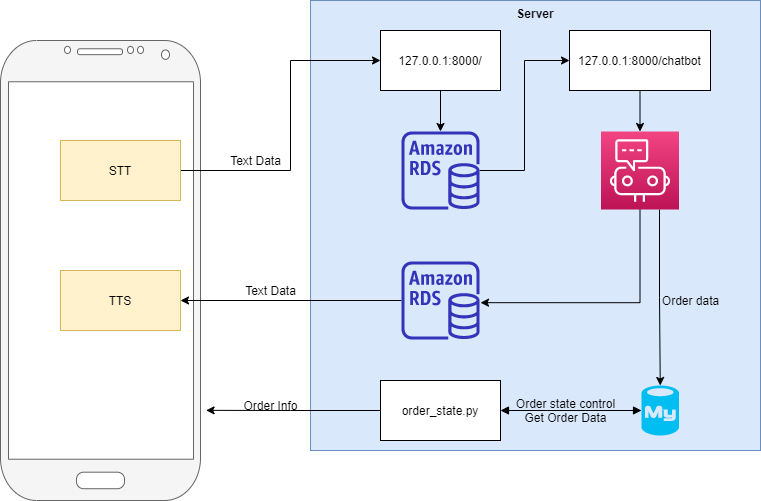

The diagram above was exported from draw.io. Its source (the exported page's mxGraphModel, read from the mxfile embedded in the PNG):
<mxGraphModel dx="1038" dy="580" grid="1" gridSize="10" guides="1" tooltips="1" connect="1" arrows="1" fold="1" page="1" pageScale="1" pageWidth="827" pageHeight="1169" math="0" shadow="0">
  <root>
    <mxCell id="0" />
    <mxCell id="1" parent="0" />
    <mxCell id="gx2UazE_EqkktJOoaQvM-4" value="Server" style="whiteSpace=wrap;html=1;aspect=fixed;fillColor=#dae8fc;strokeColor=#6c8ebf;verticalAlign=top;fontStyle=1" parent="1" vertex="1">
      <mxGeometry x="360" y="70" width="450" height="450" as="geometry" />
    </mxCell>
    <mxCell id="gx2UazE_EqkktJOoaQvM-1" value="" style="verticalLabelPosition=bottom;verticalAlign=top;html=1;shadow=0;dashed=0;strokeWidth=1;shape=mxgraph.android.phone2;strokeColor=#666666;fillColor=#f5f5f5;fontColor=#333333;" parent="1" vertex="1">
      <mxGeometry x="50" y="110" width="200" height="460" as="geometry" />
    </mxCell>
    <mxCell id="gx2UazE_EqkktJOoaQvM-2" value="TTS" style="rounded=0;whiteSpace=wrap;html=1;fillColor=#fff2cc;strokeColor=#d6b656;" parent="1" vertex="1">
      <mxGeometry x="110" y="340" width="120" height="60" as="geometry" />
    </mxCell>
    <mxCell id="gx2UazE_EqkktJOoaQvM-5" style="edgeStyle=orthogonalEdgeStyle;rounded=0;orthogonalLoop=1;jettySize=auto;html=1;entryX=0;entryY=0.5;entryDx=0;entryDy=0;" parent="1" source="gx2UazE_EqkktJOoaQvM-3" target="UO0GkpyO8NtwplURH5Yw-1" edge="1">
      <mxGeometry relative="1" as="geometry">
        <mxPoint x="430" y="240" as="targetPoint" />
        <Array as="points">
          <mxPoint x="340" y="240" />
          <mxPoint x="340" y="130" />
        </Array>
      </mxGeometry>
    </mxCell>
    <mxCell id="gx2UazE_EqkktJOoaQvM-3" value="STT" style="rounded=0;whiteSpace=wrap;html=1;fillColor=#fff2cc;strokeColor=#d6b656;" parent="1" vertex="1">
      <mxGeometry x="110" y="210" width="120" height="60" as="geometry" />
    </mxCell>
    <mxCell id="gx2UazE_EqkktJOoaQvM-16" style="edgeStyle=orthogonalEdgeStyle;rounded=0;orthogonalLoop=1;jettySize=auto;html=1;exitX=0.75;exitY=1;exitDx=0;exitDy=0;exitPerimeter=0;entryX=0.5;entryY=0;entryDx=0;entryDy=0;entryPerimeter=0;" parent="1" source="gx2UazE_EqkktJOoaQvM-7" target="gx2UazE_EqkktJOoaQvM-17" edge="1">
      <mxGeometry relative="1" as="geometry" />
    </mxCell>
    <mxCell id="w12TtWYyf-_gqiDNLWAw-7" style="edgeStyle=orthogonalEdgeStyle;rounded=0;orthogonalLoop=1;jettySize=auto;html=1;entryX=1.013;entryY=0.528;entryDx=0;entryDy=0;entryPerimeter=0;exitX=0.5;exitY=1;exitDx=0;exitDy=0;exitPerimeter=0;" parent="1" source="gx2UazE_EqkktJOoaQvM-7" target="w12TtWYyf-_gqiDNLWAw-2" edge="1">
      <mxGeometry relative="1" as="geometry" />
    </mxCell>
    <mxCell id="gx2UazE_EqkktJOoaQvM-7" value="" style="points=[[0,0,0],[0.25,0,0],[0.5,0,0],[0.75,0,0],[1,0,0],[0,1,0],[0.25,1,0],[0.5,1,0],[0.75,1,0],[1,1,0],[0,0.25,0],[0,0.5,0],[0,0.75,0],[1,0.25,0],[1,0.5,0],[1,0.75,0]];points=[[0,0,0],[0.25,0,0],[0.5,0,0],[0.75,0,0],[1,0,0],[0,1,0],[0.25,1,0],[0.5,1,0],[0.75,1,0],[1,1,0],[0,0.25,0],[0,0.5,0],[0,0.75,0],[1,0.25,0],[1,0.5,0],[1,0.75,0]];outlineConnect=0;fontColor=#232F3E;gradientColor=#F34482;gradientDirection=north;fillColor=#BC1356;strokeColor=#ffffff;dashed=0;verticalLabelPosition=bottom;verticalAlign=top;align=center;html=1;fontSize=12;fontStyle=0;aspect=fixed;shape=mxgraph.aws4.resourceIcon;resIcon=mxgraph.aws4.chatbot;" parent="1" vertex="1">
      <mxGeometry x="650.5" y="201" width="78" height="78" as="geometry" />
    </mxCell>
    <mxCell id="gx2UazE_EqkktJOoaQvM-10" style="edgeStyle=orthogonalEdgeStyle;rounded=0;orthogonalLoop=1;jettySize=auto;html=1;entryX=0;entryY=0.5;entryDx=0;entryDy=0;" parent="1" source="w12TtWYyf-_gqiDNLWAw-1" target="UO0GkpyO8NtwplURH5Yw-4" edge="1">
      <mxGeometry relative="1" as="geometry">
        <mxPoint x="550" y="240" as="sourcePoint" />
      </mxGeometry>
    </mxCell>
    <mxCell id="gx2UazE_EqkktJOoaQvM-9" value="Text Data" style="text;html=1;align=center;verticalAlign=middle;resizable=0;points=[];autosize=1;strokeColor=none;" parent="1" vertex="1">
      <mxGeometry x="270" y="220" width="70" height="20" as="geometry" />
    </mxCell>
    <mxCell id="gx2UazE_EqkktJOoaQvM-13" style="edgeStyle=orthogonalEdgeStyle;rounded=0;orthogonalLoop=1;jettySize=auto;html=1;entryX=1;entryY=0.5;entryDx=0;entryDy=0;" parent="1" source="w12TtWYyf-_gqiDNLWAw-2" target="gx2UazE_EqkktJOoaQvM-2" edge="1">
      <mxGeometry relative="1" as="geometry">
        <mxPoint x="430" y="380" as="sourcePoint" />
      </mxGeometry>
    </mxCell>
    <mxCell id="gx2UazE_EqkktJOoaQvM-14" value="Text Data" style="text;html=1;align=center;verticalAlign=middle;resizable=0;points=[];autosize=1;strokeColor=none;" parent="1" vertex="1">
      <mxGeometry x="285" y="350" width="70" height="20" as="geometry" />
    </mxCell>
    <mxCell id="gx2UazE_EqkktJOoaQvM-17" value="" style="verticalLabelPosition=bottom;html=1;verticalAlign=top;align=center;strokeColor=none;fillColor=#00BEF2;shape=mxgraph.azure.mysql_database;" parent="1" vertex="1">
      <mxGeometry x="691" y="455" width="37.5" height="50" as="geometry" />
    </mxCell>
    <mxCell id="gx2UazE_EqkktJOoaQvM-20" style="edgeStyle=orthogonalEdgeStyle;rounded=0;orthogonalLoop=1;jettySize=auto;html=1;entryX=1.028;entryY=0.804;entryDx=0;entryDy=0;entryPerimeter=0;" parent="1" source="gx2UazE_EqkktJOoaQvM-18" target="gx2UazE_EqkktJOoaQvM-1" edge="1">
      <mxGeometry relative="1" as="geometry" />
    </mxCell>
    <mxCell id="gx2UazE_EqkktJOoaQvM-18" value="order_state.py" style="rounded=0;whiteSpace=wrap;html=1;" parent="1" vertex="1">
      <mxGeometry x="430" y="450" width="120" height="60" as="geometry" />
    </mxCell>
    <mxCell id="gx2UazE_EqkktJOoaQvM-21" value="Order data" style="text;html=1;align=center;verticalAlign=middle;resizable=0;points=[];autosize=1;strokeColor=none;" parent="1" vertex="1">
      <mxGeometry x="705" y="360" width="70" height="20" as="geometry" />
    </mxCell>
    <mxCell id="gx2UazE_EqkktJOoaQvM-24" value="" style="endArrow=block;startArrow=block;endFill=1;startFill=1;html=1;rounded=0;edgeStyle=orthogonalEdgeStyle;entryX=0;entryY=0.5;entryDx=0;entryDy=0;entryPerimeter=0;exitX=1;exitY=0.5;exitDx=0;exitDy=0;" parent="1" source="gx2UazE_EqkktJOoaQvM-18" target="gx2UazE_EqkktJOoaQvM-17" edge="1">
      <mxGeometry width="160" relative="1" as="geometry">
        <mxPoint x="470" y="610" as="sourcePoint" />
        <mxPoint x="630" y="610" as="targetPoint" />
      </mxGeometry>
    </mxCell>
    <mxCell id="gx2UazE_EqkktJOoaQvM-25" value="Order state control&lt;br&gt;Get Order Data" style="text;html=1;align=center;verticalAlign=middle;resizable=0;points=[];autosize=1;strokeColor=none;" parent="1" vertex="1">
      <mxGeometry x="560" y="465" width="110" height="30" as="geometry" />
    </mxCell>
    <mxCell id="gx2UazE_EqkktJOoaQvM-27" value="Order Info" style="text;html=1;align=center;verticalAlign=middle;resizable=0;points=[];autosize=1;strokeColor=none;" parent="1" vertex="1">
      <mxGeometry x="285" y="465" width="70" height="20" as="geometry" />
    </mxCell>
    <mxCell id="w12TtWYyf-_gqiDNLWAw-1" value="" style="outlineConnect=0;fontColor=#232F3E;gradientColor=none;fillColor=#3334B9;strokeColor=none;dashed=0;verticalLabelPosition=bottom;verticalAlign=top;align=center;html=1;fontSize=12;fontStyle=0;aspect=fixed;pointerEvents=1;shape=mxgraph.aws4.rds_instance;" parent="1" vertex="1">
      <mxGeometry x="451" y="201" width="78" height="78" as="geometry" />
    </mxCell>
    <mxCell id="w12TtWYyf-_gqiDNLWAw-2" value="" style="outlineConnect=0;fontColor=#232F3E;gradientColor=none;fillColor=#3334B9;strokeColor=none;dashed=0;verticalLabelPosition=bottom;verticalAlign=top;align=center;html=1;fontSize=12;fontStyle=0;aspect=fixed;pointerEvents=1;shape=mxgraph.aws4.rds_instance;" parent="1" vertex="1">
      <mxGeometry x="451" y="331" width="78" height="78" as="geometry" />
    </mxCell>
    <mxCell id="UO0GkpyO8NtwplURH5Yw-3" style="edgeStyle=orthogonalEdgeStyle;rounded=0;orthogonalLoop=1;jettySize=auto;html=1;" edge="1" parent="1" source="UO0GkpyO8NtwplURH5Yw-1" target="w12TtWYyf-_gqiDNLWAw-1">
      <mxGeometry relative="1" as="geometry">
        <mxPoint x="489" y="204" as="targetPoint" />
      </mxGeometry>
    </mxCell>
    <mxCell id="UO0GkpyO8NtwplURH5Yw-1" value="127.0.0.1:8000/" style="rounded=0;whiteSpace=wrap;html=1;" vertex="1" parent="1">
      <mxGeometry x="430" y="100" width="120" height="60" as="geometry" />
    </mxCell>
    <mxCell id="UO0GkpyO8NtwplURH5Yw-5" style="edgeStyle=orthogonalEdgeStyle;rounded=0;orthogonalLoop=1;jettySize=auto;html=1;entryX=0.5;entryY=0;entryDx=0;entryDy=0;entryPerimeter=0;" edge="1" parent="1" source="UO0GkpyO8NtwplURH5Yw-4" target="gx2UazE_EqkktJOoaQvM-7">
      <mxGeometry relative="1" as="geometry" />
    </mxCell>
    <mxCell id="UO0GkpyO8NtwplURH5Yw-4" value="127.0.0.1:8000/chatbot" style="rounded=0;whiteSpace=wrap;html=1;" vertex="1" parent="1">
      <mxGeometry x="619" y="100" width="141" height="60" as="geometry" />
    </mxCell>
  </root>
</mxGraphModel>